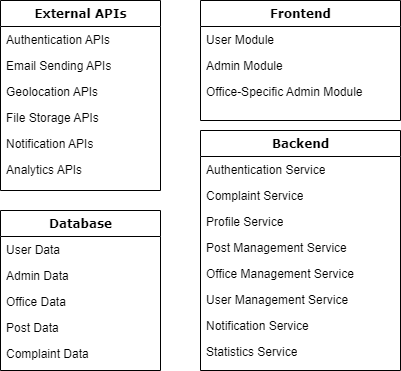

The diagram above was exported from draw.io. Its source (the exported page's mxGraphModel, read from the mxfile embedded in the PNG):
<mxGraphModel dx="1434" dy="738" grid="1" gridSize="10" guides="1" tooltips="1" connect="1" arrows="1" fold="1" page="1" pageScale="1" pageWidth="1100" pageHeight="850" background="none" math="0" shadow="0">
  <root>
    <mxCell id="0" />
    <mxCell id="1" parent="0" />
    <mxCell id="78961159f06e98e8-17" value="Frontend" style="swimlane;html=1;fontStyle=1;align=center;verticalAlign=top;childLayout=stackLayout;horizontal=1;startSize=26;horizontalStack=0;resizeParent=1;resizeLast=0;collapsible=1;marginBottom=0;swimlaneFillColor=#ffffff;rounded=0;shadow=0;comic=0;labelBackgroundColor=none;strokeWidth=1;fillColor=none;fontFamily=Verdana;fontSize=12" parent="1" vertex="1">
      <mxGeometry x="600" y="200" width="200" height="120" as="geometry" />
    </mxCell>
    <mxCell id="78961159f06e98e8-21" value="User Module" style="text;html=1;strokeColor=none;fillColor=none;align=left;verticalAlign=top;spacingLeft=4;spacingRight=4;whiteSpace=wrap;overflow=hidden;rotatable=0;points=[[0,0.5],[1,0.5]];portConstraint=eastwest;" parent="78961159f06e98e8-17" vertex="1">
      <mxGeometry y="26" width="200" height="26" as="geometry" />
    </mxCell>
    <mxCell id="78961159f06e98e8-23" value="Admin Module" style="text;html=1;strokeColor=none;fillColor=none;align=left;verticalAlign=top;spacingLeft=4;spacingRight=4;whiteSpace=wrap;overflow=hidden;rotatable=0;points=[[0,0.5],[1,0.5]];portConstraint=eastwest;" parent="78961159f06e98e8-17" vertex="1">
      <mxGeometry y="52" width="200" height="26" as="geometry" />
    </mxCell>
    <mxCell id="78961159f06e98e8-25" value="Office-Specific Admin Module" style="text;html=1;strokeColor=none;fillColor=none;align=left;verticalAlign=top;spacingLeft=4;spacingRight=4;whiteSpace=wrap;overflow=hidden;rotatable=0;points=[[0,0.5],[1,0.5]];portConstraint=eastwest;" parent="78961159f06e98e8-17" vertex="1">
      <mxGeometry y="78" width="200" height="26" as="geometry" />
    </mxCell>
    <mxCell id="78961159f06e98e8-56" value="Backend" style="swimlane;html=1;fontStyle=1;align=center;verticalAlign=top;childLayout=stackLayout;horizontal=1;startSize=26;horizontalStack=0;resizeParent=1;resizeLast=0;collapsible=1;marginBottom=0;swimlaneFillColor=#ffffff;rounded=0;shadow=0;comic=0;labelBackgroundColor=none;strokeWidth=1;fillColor=none;fontFamily=Verdana;fontSize=12" parent="1" vertex="1">
      <mxGeometry x="600" y="330" width="200" height="240" as="geometry" />
    </mxCell>
    <mxCell id="78961159f06e98e8-57" value="Authentication Service" style="text;html=1;strokeColor=none;fillColor=none;align=left;verticalAlign=top;spacingLeft=4;spacingRight=4;whiteSpace=wrap;overflow=hidden;rotatable=0;points=[[0,0.5],[1,0.5]];portConstraint=eastwest;" parent="78961159f06e98e8-56" vertex="1">
      <mxGeometry y="26" width="200" height="26" as="geometry" />
    </mxCell>
    <mxCell id="78961159f06e98e8-58" value="Complaint Service" style="text;html=1;strokeColor=none;fillColor=none;align=left;verticalAlign=top;spacingLeft=4;spacingRight=4;whiteSpace=wrap;overflow=hidden;rotatable=0;points=[[0,0.5],[1,0.5]];portConstraint=eastwest;" parent="78961159f06e98e8-56" vertex="1">
      <mxGeometry y="52" width="200" height="26" as="geometry" />
    </mxCell>
    <mxCell id="78961159f06e98e8-59" value="Profile Service" style="text;html=1;strokeColor=none;fillColor=none;align=left;verticalAlign=top;spacingLeft=4;spacingRight=4;whiteSpace=wrap;overflow=hidden;rotatable=0;points=[[0,0.5],[1,0.5]];portConstraint=eastwest;" parent="78961159f06e98e8-56" vertex="1">
      <mxGeometry y="78" width="200" height="26" as="geometry" />
    </mxCell>
    <mxCell id="78961159f06e98e8-60" value="Post Management Service" style="text;html=1;strokeColor=none;fillColor=none;align=left;verticalAlign=top;spacingLeft=4;spacingRight=4;whiteSpace=wrap;overflow=hidden;rotatable=0;points=[[0,0.5],[1,0.5]];portConstraint=eastwest;" parent="78961159f06e98e8-56" vertex="1">
      <mxGeometry y="104" width="200" height="26" as="geometry" />
    </mxCell>
    <mxCell id="78961159f06e98e8-61" value="Office Management Service" style="text;html=1;strokeColor=none;fillColor=none;align=left;verticalAlign=top;spacingLeft=4;spacingRight=4;whiteSpace=wrap;overflow=hidden;rotatable=0;points=[[0,0.5],[1,0.5]];portConstraint=eastwest;" parent="78961159f06e98e8-56" vertex="1">
      <mxGeometry y="130" width="200" height="26" as="geometry" />
    </mxCell>
    <mxCell id="78961159f06e98e8-62" value="User Management Service" style="text;html=1;strokeColor=none;fillColor=none;align=left;verticalAlign=top;spacingLeft=4;spacingRight=4;whiteSpace=wrap;overflow=hidden;rotatable=0;points=[[0,0.5],[1,0.5]];portConstraint=eastwest;" parent="78961159f06e98e8-56" vertex="1">
      <mxGeometry y="156" width="200" height="26" as="geometry" />
    </mxCell>
    <mxCell id="78961159f06e98e8-63" value="Notification Service" style="text;html=1;strokeColor=none;fillColor=none;align=left;verticalAlign=top;spacingLeft=4;spacingRight=4;whiteSpace=wrap;overflow=hidden;rotatable=0;points=[[0,0.5],[1,0.5]];portConstraint=eastwest;" parent="78961159f06e98e8-56" vertex="1">
      <mxGeometry y="182" width="200" height="26" as="geometry" />
    </mxCell>
    <mxCell id="78961159f06e98e8-65" value="Statistics Service" style="text;html=1;strokeColor=none;fillColor=none;align=left;verticalAlign=top;spacingLeft=4;spacingRight=4;whiteSpace=wrap;overflow=hidden;rotatable=0;points=[[0,0.5],[1,0.5]];portConstraint=eastwest;" parent="78961159f06e98e8-56" vertex="1">
      <mxGeometry y="208" width="200" height="26" as="geometry" />
    </mxCell>
    <mxCell id="78961159f06e98e8-69" value="Database" style="swimlane;html=1;fontStyle=1;align=center;verticalAlign=top;childLayout=stackLayout;horizontal=1;startSize=26;horizontalStack=0;resizeParent=1;resizeLast=0;collapsible=1;marginBottom=0;swimlaneFillColor=#ffffff;rounded=0;shadow=0;comic=0;labelBackgroundColor=none;strokeWidth=1;fillColor=none;fontFamily=Verdana;fontSize=12" parent="1" vertex="1">
      <mxGeometry x="400" y="410" width="160" height="160" as="geometry" />
    </mxCell>
    <mxCell id="78961159f06e98e8-70" value="User Data" style="text;html=1;strokeColor=none;fillColor=none;align=left;verticalAlign=top;spacingLeft=4;spacingRight=4;whiteSpace=wrap;overflow=hidden;rotatable=0;points=[[0,0.5],[1,0.5]];portConstraint=eastwest;" parent="78961159f06e98e8-69" vertex="1">
      <mxGeometry y="26" width="160" height="26" as="geometry" />
    </mxCell>
    <mxCell id="78961159f06e98e8-71" value="Admin Data" style="text;html=1;strokeColor=none;fillColor=none;align=left;verticalAlign=top;spacingLeft=4;spacingRight=4;whiteSpace=wrap;overflow=hidden;rotatable=0;points=[[0,0.5],[1,0.5]];portConstraint=eastwest;" parent="78961159f06e98e8-69" vertex="1">
      <mxGeometry y="52" width="160" height="26" as="geometry" />
    </mxCell>
    <mxCell id="78961159f06e98e8-72" value="Office Data" style="text;html=1;strokeColor=none;fillColor=none;align=left;verticalAlign=top;spacingLeft=4;spacingRight=4;whiteSpace=wrap;overflow=hidden;rotatable=0;points=[[0,0.5],[1,0.5]];portConstraint=eastwest;" parent="78961159f06e98e8-69" vertex="1">
      <mxGeometry y="78" width="160" height="26" as="geometry" />
    </mxCell>
    <mxCell id="78961159f06e98e8-74" value="Post Data" style="text;html=1;strokeColor=none;fillColor=none;align=left;verticalAlign=top;spacingLeft=4;spacingRight=4;whiteSpace=wrap;overflow=hidden;rotatable=0;points=[[0,0.5],[1,0.5]];portConstraint=eastwest;" parent="78961159f06e98e8-69" vertex="1">
      <mxGeometry y="104" width="160" height="26" as="geometry" />
    </mxCell>
    <mxCell id="78961159f06e98e8-75" value="Complaint Data" style="text;html=1;strokeColor=none;fillColor=none;align=left;verticalAlign=top;spacingLeft=4;spacingRight=4;whiteSpace=wrap;overflow=hidden;rotatable=0;points=[[0,0.5],[1,0.5]];portConstraint=eastwest;" parent="78961159f06e98e8-69" vertex="1">
      <mxGeometry y="130" width="160" height="26" as="geometry" />
    </mxCell>
    <mxCell id="78961159f06e98e8-82" value="External APIs" style="swimlane;html=1;fontStyle=1;align=center;verticalAlign=top;childLayout=stackLayout;horizontal=1;startSize=26;horizontalStack=0;resizeParent=1;resizeLast=0;collapsible=1;marginBottom=0;swimlaneFillColor=#ffffff;rounded=0;shadow=0;comic=0;labelBackgroundColor=none;strokeWidth=1;fillColor=none;fontFamily=Verdana;fontSize=12" parent="1" vertex="1">
      <mxGeometry x="400" y="200" width="160" height="190" as="geometry" />
    </mxCell>
    <mxCell id="78961159f06e98e8-83" value="Authentication APIs" style="text;html=1;strokeColor=none;fillColor=none;align=left;verticalAlign=top;spacingLeft=4;spacingRight=4;whiteSpace=wrap;overflow=hidden;rotatable=0;points=[[0,0.5],[1,0.5]];portConstraint=eastwest;" parent="78961159f06e98e8-82" vertex="1">
      <mxGeometry y="26" width="160" height="26" as="geometry" />
    </mxCell>
    <mxCell id="78961159f06e98e8-84" value="Email Sending APIs" style="text;html=1;strokeColor=none;fillColor=none;align=left;verticalAlign=top;spacingLeft=4;spacingRight=4;whiteSpace=wrap;overflow=hidden;rotatable=0;points=[[0,0.5],[1,0.5]];portConstraint=eastwest;" parent="78961159f06e98e8-82" vertex="1">
      <mxGeometry y="52" width="160" height="26" as="geometry" />
    </mxCell>
    <mxCell id="78961159f06e98e8-85" value="Geolocation APIs" style="text;html=1;strokeColor=none;fillColor=none;align=left;verticalAlign=top;spacingLeft=4;spacingRight=4;whiteSpace=wrap;overflow=hidden;rotatable=0;points=[[0,0.5],[1,0.5]];portConstraint=eastwest;" parent="78961159f06e98e8-82" vertex="1">
      <mxGeometry y="78" width="160" height="26" as="geometry" />
    </mxCell>
    <mxCell id="78961159f06e98e8-86" value="File Storage APIs" style="text;html=1;strokeColor=none;fillColor=none;align=left;verticalAlign=top;spacingLeft=4;spacingRight=4;whiteSpace=wrap;overflow=hidden;rotatable=0;points=[[0,0.5],[1,0.5]];portConstraint=eastwest;" parent="78961159f06e98e8-82" vertex="1">
      <mxGeometry y="104" width="160" height="26" as="geometry" />
    </mxCell>
    <mxCell id="78961159f06e98e8-87" value="Notification APIs" style="text;html=1;strokeColor=none;fillColor=none;align=left;verticalAlign=top;spacingLeft=4;spacingRight=4;whiteSpace=wrap;overflow=hidden;rotatable=0;points=[[0,0.5],[1,0.5]];portConstraint=eastwest;" parent="78961159f06e98e8-82" vertex="1">
      <mxGeometry y="130" width="160" height="26" as="geometry" />
    </mxCell>
    <mxCell id="78961159f06e98e8-88" value="Analytics APIs" style="text;html=1;strokeColor=none;fillColor=none;align=left;verticalAlign=top;spacingLeft=4;spacingRight=4;whiteSpace=wrap;overflow=hidden;rotatable=0;points=[[0,0.5],[1,0.5]];portConstraint=eastwest;" parent="78961159f06e98e8-82" vertex="1">
      <mxGeometry y="156" width="160" height="26" as="geometry" />
    </mxCell>
  </root>
</mxGraphModel>